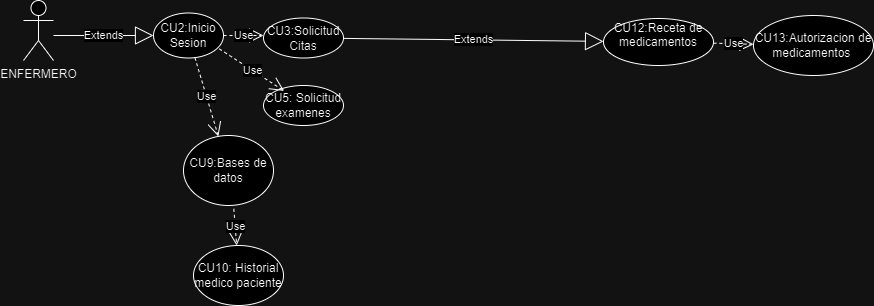

The diagram above was exported from draw.io. Its source (the exported page's mxGraphModel, read from the mxfile embedded in the PNG):
<mxGraphModel dx="996" dy="372" grid="1" gridSize="10" guides="1" tooltips="1" connect="1" arrows="1" fold="1" page="1" pageScale="1" pageWidth="200000" pageHeight="200000" math="0" shadow="0">
  <root>
    <mxCell id="jUOf76TEXTjD7ETVh94k-0" />
    <mxCell id="jUOf76TEXTjD7ETVh94k-1" parent="jUOf76TEXTjD7ETVh94k-0" />
    <mxCell id="jUOf76TEXTjD7ETVh94k-2" value="&lt;font style=&quot;vertical-align: inherit;&quot;&gt;&lt;font style=&quot;vertical-align: inherit;&quot;&gt;ENFERMERO&lt;/font&gt;&lt;/font&gt;" style="shape=umlActor;verticalLabelPosition=bottom;verticalAlign=top;html=1;" parent="jUOf76TEXTjD7ETVh94k-1" vertex="1">
      <mxGeometry x="40" y="335" width="30" height="60" as="geometry" />
    </mxCell>
    <mxCell id="jUOf76TEXTjD7ETVh94k-3" value="CU2:Inicio Sesion" style="ellipse;whiteSpace=wrap;html=1;" parent="jUOf76TEXTjD7ETVh94k-1" vertex="1">
      <mxGeometry x="170" y="347.5" width="70" height="45" as="geometry" />
    </mxCell>
    <mxCell id="jUOf76TEXTjD7ETVh94k-7" value="CU3:Solicitud Citas" style="ellipse;whiteSpace=wrap;html=1;" parent="jUOf76TEXTjD7ETVh94k-1" vertex="1">
      <mxGeometry x="280" y="352.5" width="80" height="40" as="geometry" />
    </mxCell>
    <mxCell id="jUOf76TEXTjD7ETVh94k-8" value="CU5: Solicitud examenes" style="ellipse;whiteSpace=wrap;html=1;" parent="jUOf76TEXTjD7ETVh94k-1" vertex="1">
      <mxGeometry x="280" y="420" width="80" height="40" as="geometry" />
    </mxCell>
    <mxCell id="jUOf76TEXTjD7ETVh94k-10" value="Extends" style="endArrow=block;endSize=16;endFill=0;html=1;rounded=0;" parent="jUOf76TEXTjD7ETVh94k-1" edge="1">
      <mxGeometry width="160" relative="1" as="geometry">
        <mxPoint x="70" y="370" as="sourcePoint" />
        <mxPoint x="170" y="370" as="targetPoint" />
      </mxGeometry>
    </mxCell>
    <mxCell id="jUOf76TEXTjD7ETVh94k-11" value="Use" style="endArrow=open;endSize=12;dashed=1;html=1;rounded=0;" parent="jUOf76TEXTjD7ETVh94k-1" source="jUOf76TEXTjD7ETVh94k-3" edge="1">
      <mxGeometry width="160" relative="1" as="geometry">
        <mxPoint x="240" y="370" as="sourcePoint" />
        <mxPoint x="280" y="370" as="targetPoint" />
      </mxGeometry>
    </mxCell>
    <mxCell id="jUOf76TEXTjD7ETVh94k-13" value="Use" style="endArrow=open;endSize=12;dashed=1;html=1;rounded=0;exitX=0.94;exitY=0.797;exitDx=0;exitDy=0;exitPerimeter=0;entryX=0.258;entryY=0.136;entryDx=0;entryDy=0;entryPerimeter=0;" parent="jUOf76TEXTjD7ETVh94k-1" source="jUOf76TEXTjD7ETVh94k-3" target="jUOf76TEXTjD7ETVh94k-8" edge="1">
      <mxGeometry width="160" relative="1" as="geometry">
        <mxPoint x="220" y="400" as="sourcePoint" />
        <mxPoint x="280" y="440" as="targetPoint" />
      </mxGeometry>
    </mxCell>
    <mxCell id="jUOf76TEXTjD7ETVh94k-16" value="Extends" style="endArrow=block;endSize=16;endFill=0;html=1;rounded=0;" parent="jUOf76TEXTjD7ETVh94k-1" source="jUOf76TEXTjD7ETVh94k-7" target="jUOf76TEXTjD7ETVh94k-27" edge="1">
      <mxGeometry width="160" relative="1" as="geometry">
        <mxPoint x="360" y="372.5" as="sourcePoint" />
        <mxPoint x="430.015617679594" y="370.6248047790051" as="targetPoint" />
      </mxGeometry>
    </mxCell>
    <mxCell id="jUOf76TEXTjD7ETVh94k-21" value="CU9:Bases de datos" style="ellipse;whiteSpace=wrap;html=1;" parent="jUOf76TEXTjD7ETVh94k-1" vertex="1">
      <mxGeometry x="200" y="470" width="90" height="70" as="geometry" />
    </mxCell>
    <mxCell id="jUOf76TEXTjD7ETVh94k-22" value="Use" style="endArrow=open;endSize=12;dashed=1;html=1;rounded=0;" parent="jUOf76TEXTjD7ETVh94k-1" source="jUOf76TEXTjD7ETVh94k-3" target="jUOf76TEXTjD7ETVh94k-21" edge="1">
      <mxGeometry width="160" relative="1" as="geometry">
        <mxPoint x="70" y="519.66" as="sourcePoint" />
        <mxPoint x="230" y="519.66" as="targetPoint" />
      </mxGeometry>
    </mxCell>
    <mxCell id="jUOf76TEXTjD7ETVh94k-23" value="CU10: Historial medico paciente" style="ellipse;whiteSpace=wrap;html=1;" parent="jUOf76TEXTjD7ETVh94k-1" vertex="1">
      <mxGeometry x="210" y="580" width="90" height="60" as="geometry" />
    </mxCell>
    <mxCell id="jUOf76TEXTjD7ETVh94k-24" value="Use" style="endArrow=open;endSize=12;dashed=1;html=1;rounded=0;exitX=0.559;exitY=1.048;exitDx=0;exitDy=0;exitPerimeter=0;" parent="jUOf76TEXTjD7ETVh94k-1" source="jUOf76TEXTjD7ETVh94k-21" target="jUOf76TEXTjD7ETVh94k-23" edge="1">
      <mxGeometry width="160" relative="1" as="geometry">
        <mxPoint x="260" y="550" as="sourcePoint" />
        <mxPoint x="420" y="550" as="targetPoint" />
      </mxGeometry>
    </mxCell>
    <mxCell id="jUOf76TEXTjD7ETVh94k-27" value="CU12:Receta de medicamentos&lt;div&gt;&lt;br&gt;&lt;/div&gt;" style="ellipse;whiteSpace=wrap;html=1;" parent="jUOf76TEXTjD7ETVh94k-1" vertex="1">
      <mxGeometry x="620" y="353" width="110" height="47" as="geometry" />
    </mxCell>
    <mxCell id="jUOf76TEXTjD7ETVh94k-29" value="CU13:Autorizacion de medicamentos&amp;nbsp;" style="ellipse;whiteSpace=wrap;html=1;" parent="jUOf76TEXTjD7ETVh94k-1" vertex="1">
      <mxGeometry x="770" y="350" width="120" height="60" as="geometry" />
    </mxCell>
    <mxCell id="jUOf76TEXTjD7ETVh94k-30" value="Use" style="endArrow=open;endSize=12;dashed=1;html=1;rounded=0;" parent="jUOf76TEXTjD7ETVh94k-1" source="jUOf76TEXTjD7ETVh94k-27" target="jUOf76TEXTjD7ETVh94k-29" edge="1">
      <mxGeometry width="160" relative="1" as="geometry">
        <mxPoint x="690" y="440" as="sourcePoint" />
        <mxPoint x="850" y="440" as="targetPoint" />
      </mxGeometry>
    </mxCell>
  </root>
</mxGraphModel>